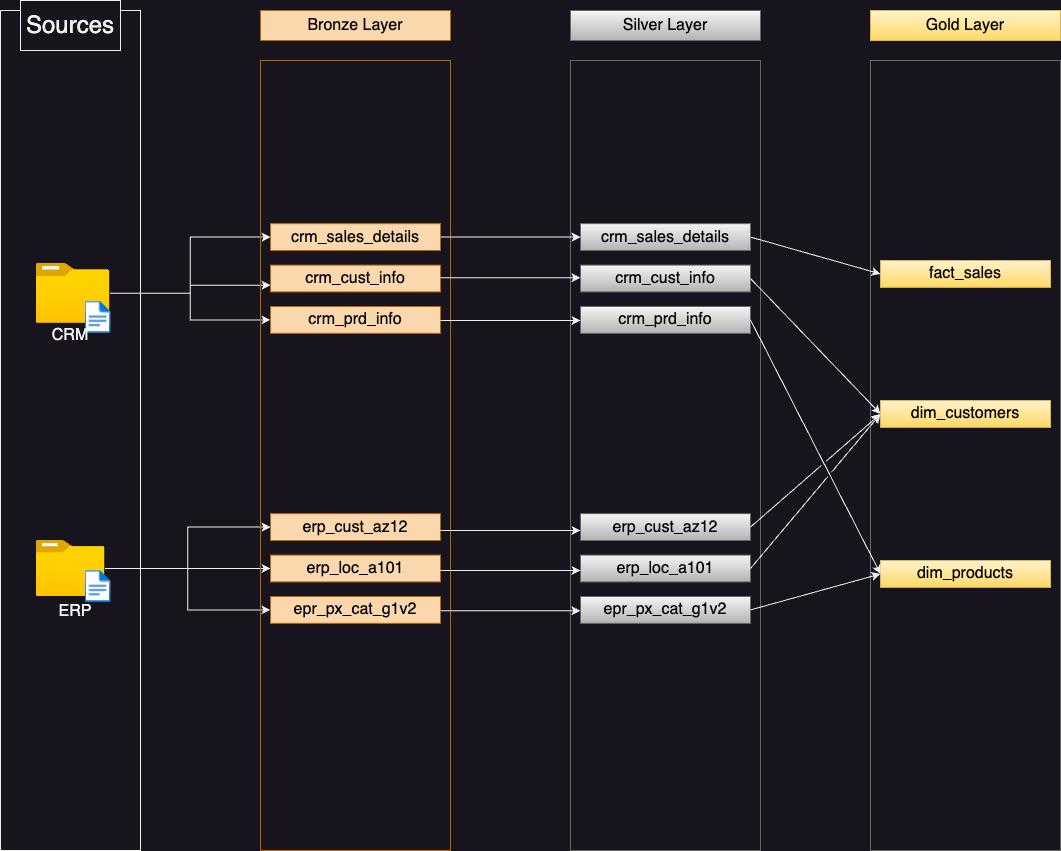

The diagram above was exported from draw.io. Its source (the exported page's mxGraphModel, read from the mxfile embedded in the PNG):
<mxGraphModel dx="376" dy="811" grid="1" gridSize="10" guides="1" tooltips="1" connect="1" arrows="1" fold="1" page="1" pageScale="1" pageWidth="850" pageHeight="1100" math="0" shadow="0">
  <root>
    <mxCell id="0" />
    <mxCell id="1" parent="0" />
    <mxCell id="xk_5uVNiHRfnIl-Ov8gp-1" value="" style="rounded=0;whiteSpace=wrap;html=1;fillColor=none;" parent="1" vertex="1">
      <mxGeometry x="70" y="140" width="140" height="840" as="geometry" />
    </mxCell>
    <mxCell id="xk_5uVNiHRfnIl-Ov8gp-2" value="&lt;font style=&quot;font-size: 24px;&quot;&gt;Sources&lt;/font&gt;" style="rounded=0;whiteSpace=wrap;html=1;" parent="1" vertex="1">
      <mxGeometry x="90" y="130" width="100" height="50" as="geometry" />
    </mxCell>
    <mxCell id="xk_5uVNiHRfnIl-Ov8gp-34" style="edgeStyle=orthogonalEdgeStyle;rounded=0;orthogonalLoop=1;jettySize=auto;html=1;entryX=0;entryY=0.5;entryDx=0;entryDy=0;" parent="1" source="xk_5uVNiHRfnIl-Ov8gp-3" target="xk_5uVNiHRfnIl-Ov8gp-29" edge="1">
      <mxGeometry relative="1" as="geometry" />
    </mxCell>
    <mxCell id="xk_5uVNiHRfnIl-Ov8gp-35" style="edgeStyle=orthogonalEdgeStyle;rounded=0;orthogonalLoop=1;jettySize=auto;html=1;entryX=0;entryY=0.5;entryDx=0;entryDy=0;" parent="1" source="xk_5uVNiHRfnIl-Ov8gp-3" target="xk_5uVNiHRfnIl-Ov8gp-28" edge="1">
      <mxGeometry relative="1" as="geometry" />
    </mxCell>
    <mxCell id="xk_5uVNiHRfnIl-Ov8gp-36" style="edgeStyle=orthogonalEdgeStyle;rounded=0;orthogonalLoop=1;jettySize=auto;html=1;entryX=0;entryY=0.5;entryDx=0;entryDy=0;" parent="1" source="xk_5uVNiHRfnIl-Ov8gp-3" target="xk_5uVNiHRfnIl-Ov8gp-30" edge="1">
      <mxGeometry relative="1" as="geometry" />
    </mxCell>
    <mxCell id="xk_5uVNiHRfnIl-Ov8gp-3" value="" style="image;aspect=fixed;html=1;points=[];align=center;fontSize=12;image=img/lib/azure2/general/Folder_Blank.svg;" parent="1" vertex="1">
      <mxGeometry x="105.5" y="670" width="69" height="56.00000000000001" as="geometry" />
    </mxCell>
    <mxCell id="xk_5uVNiHRfnIl-Ov8gp-31" style="edgeStyle=orthogonalEdgeStyle;rounded=0;orthogonalLoop=1;jettySize=auto;html=1;entryX=0;entryY=0.5;entryDx=0;entryDy=0;" parent="1" source="xk_5uVNiHRfnIl-Ov8gp-4" target="xk_5uVNiHRfnIl-Ov8gp-24" edge="1">
      <mxGeometry relative="1" as="geometry" />
    </mxCell>
    <mxCell id="xk_5uVNiHRfnIl-Ov8gp-32" style="edgeStyle=orthogonalEdgeStyle;rounded=0;orthogonalLoop=1;jettySize=auto;html=1;entryX=0;entryY=0.75;entryDx=0;entryDy=0;" parent="1" source="xk_5uVNiHRfnIl-Ov8gp-4" target="xk_5uVNiHRfnIl-Ov8gp-26" edge="1">
      <mxGeometry relative="1" as="geometry" />
    </mxCell>
    <mxCell id="xk_5uVNiHRfnIl-Ov8gp-33" style="edgeStyle=orthogonalEdgeStyle;rounded=0;orthogonalLoop=1;jettySize=auto;html=1;entryX=0;entryY=0.5;entryDx=0;entryDy=0;" parent="1" source="xk_5uVNiHRfnIl-Ov8gp-4" target="xk_5uVNiHRfnIl-Ov8gp-27" edge="1">
      <mxGeometry relative="1" as="geometry" />
    </mxCell>
    <mxCell id="xk_5uVNiHRfnIl-Ov8gp-4" value="" style="image;aspect=fixed;html=1;points=[];align=center;fontSize=12;image=img/lib/azure2/general/Folder_Blank.svg;" parent="1" vertex="1">
      <mxGeometry x="105.5" y="392.84" width="73.93" height="60" as="geometry" />
    </mxCell>
    <mxCell id="xk_5uVNiHRfnIl-Ov8gp-5" value="" style="image;aspect=fixed;html=1;points=[];align=center;fontSize=12;image=img/lib/azure2/general/File.svg;" parent="1" vertex="1">
      <mxGeometry x="154.5" y="700" width="26" height="32.04" as="geometry" />
    </mxCell>
    <mxCell id="xk_5uVNiHRfnIl-Ov8gp-6" value="" style="image;aspect=fixed;html=1;points=[];align=center;fontSize=12;image=img/lib/azure2/general/File.svg;" parent="1" vertex="1">
      <mxGeometry x="154.5" y="430.79999999999995" width="26" height="32.04" as="geometry" />
    </mxCell>
    <mxCell id="xk_5uVNiHRfnIl-Ov8gp-7" value="&lt;font style=&quot;font-size: 16px;&quot;&gt;CRM&lt;/font&gt;" style="text;html=1;align=center;verticalAlign=middle;whiteSpace=wrap;rounded=0;" parent="1" vertex="1">
      <mxGeometry x="110" y="450" width="60" height="30" as="geometry" />
    </mxCell>
    <mxCell id="xk_5uVNiHRfnIl-Ov8gp-8" value="&lt;font style=&quot;font-size: 16px;&quot;&gt;ERP&lt;/font&gt;" style="text;html=1;align=center;verticalAlign=middle;whiteSpace=wrap;rounded=0;" parent="1" vertex="1">
      <mxGeometry x="114.5" y="726" width="60" height="30" as="geometry" />
    </mxCell>
    <mxCell id="xk_5uVNiHRfnIl-Ov8gp-13" value="&lt;font style=&quot;font-size: 16px;&quot; color=&quot;#000000&quot;&gt;Bronze Layer&lt;/font&gt;" style="rounded=0;whiteSpace=wrap;html=1;fillColor=#fad7ac;strokeColor=#b46504;" parent="1" vertex="1">
      <mxGeometry x="330" y="140" width="190" height="30" as="geometry" />
    </mxCell>
    <mxCell id="xk_5uVNiHRfnIl-Ov8gp-14" value="" style="rounded=0;whiteSpace=wrap;html=1;fillColor=none;strokeColor=#b46504;" parent="1" vertex="1">
      <mxGeometry x="330" y="190" width="190" height="790" as="geometry" />
    </mxCell>
    <mxCell id="xk_5uVNiHRfnIl-Ov8gp-24" value="&lt;font style=&quot;font-size: 16px;&quot; color=&quot;#000000&quot;&gt;crm_sales_details&lt;/font&gt;" style="rounded=0;whiteSpace=wrap;html=1;fillColor=#fad7ac;strokeColor=#b46504;" parent="1" vertex="1">
      <mxGeometry x="340" y="353.15999999999997" width="170" height="26.84" as="geometry" />
    </mxCell>
    <mxCell id="xk_5uVNiHRfnIl-Ov8gp-26" value="&lt;font style=&quot;font-size: 16px;&quot; color=&quot;#000000&quot;&gt;crm_cust_info&lt;/font&gt;" style="rounded=0;whiteSpace=wrap;html=1;fillColor=#fad7ac;strokeColor=#b46504;" parent="1" vertex="1">
      <mxGeometry x="340" y="394.58" width="170" height="26.84" as="geometry" />
    </mxCell>
    <mxCell id="xk_5uVNiHRfnIl-Ov8gp-27" value="&lt;font style=&quot;font-size: 16px;&quot; color=&quot;#000000&quot;&gt;crm_prd_info&lt;/font&gt;" style="rounded=0;whiteSpace=wrap;html=1;fillColor=#fad7ac;strokeColor=#b46504;" parent="1" vertex="1">
      <mxGeometry x="340" y="436" width="170" height="26.84" as="geometry" />
    </mxCell>
    <mxCell id="xk_5uVNiHRfnIl-Ov8gp-28" value="&lt;font style=&quot;font-size: 16px;&quot; color=&quot;#000000&quot;&gt;erp_cust_az12&lt;/font&gt;" style="rounded=0;whiteSpace=wrap;html=1;fillColor=#fad7ac;strokeColor=#b46504;" parent="1" vertex="1">
      <mxGeometry x="340" y="643.16" width="170" height="26.84" as="geometry" />
    </mxCell>
    <mxCell id="xk_5uVNiHRfnIl-Ov8gp-29" value="&lt;font style=&quot;font-size: 16px;&quot; color=&quot;#000000&quot;&gt;erp_loc_a101&lt;/font&gt;" style="rounded=0;whiteSpace=wrap;html=1;fillColor=#fad7ac;strokeColor=#b46504;" parent="1" vertex="1">
      <mxGeometry x="340" y="684.5799999999999" width="170" height="26.84" as="geometry" />
    </mxCell>
    <mxCell id="xk_5uVNiHRfnIl-Ov8gp-30" value="&lt;font style=&quot;font-size: 16px;&quot; color=&quot;#000000&quot;&gt;epr_px_cat_g1v2&lt;/font&gt;" style="rounded=0;whiteSpace=wrap;html=1;fillColor=#fad7ac;strokeColor=#b46504;" parent="1" vertex="1">
      <mxGeometry x="340" y="726" width="170" height="26.84" as="geometry" />
    </mxCell>
    <mxCell id="sZCAMyNOd3UvYLQQmkKR-1" value="&lt;font style=&quot;font-size: 16px;&quot; color=&quot;#000000&quot;&gt;Silver Layer&lt;/font&gt;" style="rounded=0;whiteSpace=wrap;html=1;fillColor=#f5f5f5;strokeColor=#666666;gradientColor=#b3b3b3;" parent="1" vertex="1">
      <mxGeometry x="640" y="140" width="190" height="30" as="geometry" />
    </mxCell>
    <mxCell id="sZCAMyNOd3UvYLQQmkKR-2" value="" style="rounded=0;whiteSpace=wrap;html=1;fillColor=none;strokeColor=#666666;gradientColor=#b3b3b3;" parent="1" vertex="1">
      <mxGeometry x="640" y="190" width="190" height="790" as="geometry" />
    </mxCell>
    <mxCell id="sZCAMyNOd3UvYLQQmkKR-3" value="&lt;font style=&quot;font-size: 16px;&quot; color=&quot;#000000&quot;&gt;crm_sales_details&lt;/font&gt;" style="rounded=0;whiteSpace=wrap;html=1;fillColor=#f5f5f5;strokeColor=#666666;gradientColor=#b3b3b3;" parent="1" vertex="1">
      <mxGeometry x="650" y="353.15999999999997" width="170" height="26.84" as="geometry" />
    </mxCell>
    <mxCell id="sZCAMyNOd3UvYLQQmkKR-4" value="&lt;font style=&quot;font-size: 16px;&quot; color=&quot;#000000&quot;&gt;crm_cust_info&lt;/font&gt;" style="rounded=0;whiteSpace=wrap;html=1;fillColor=#f5f5f5;strokeColor=#666666;gradientColor=#b3b3b3;" parent="1" vertex="1">
      <mxGeometry x="650" y="394.58" width="170" height="26.84" as="geometry" />
    </mxCell>
    <mxCell id="sZCAMyNOd3UvYLQQmkKR-5" value="&lt;font style=&quot;font-size: 16px;&quot; color=&quot;#000000&quot;&gt;crm_prd_info&lt;/font&gt;" style="rounded=0;whiteSpace=wrap;html=1;fillColor=#f5f5f5;strokeColor=#666666;gradientColor=#b3b3b3;" parent="1" vertex="1">
      <mxGeometry x="650" y="436" width="170" height="26.84" as="geometry" />
    </mxCell>
    <mxCell id="sZCAMyNOd3UvYLQQmkKR-6" value="&lt;font style=&quot;font-size: 16px;&quot; color=&quot;#000000&quot;&gt;erp_cust_az12&lt;/font&gt;" style="rounded=0;whiteSpace=wrap;html=1;fillColor=#f5f5f5;strokeColor=#666666;gradientColor=#b3b3b3;" parent="1" vertex="1">
      <mxGeometry x="650" y="643.16" width="170" height="26.84" as="geometry" />
    </mxCell>
    <mxCell id="sZCAMyNOd3UvYLQQmkKR-7" value="&lt;font style=&quot;font-size: 16px;&quot; color=&quot;#000000&quot;&gt;erp_loc_a101&lt;/font&gt;" style="rounded=0;whiteSpace=wrap;html=1;fillColor=#f5f5f5;strokeColor=#666666;gradientColor=#b3b3b3;" parent="1" vertex="1">
      <mxGeometry x="650" y="684.5799999999999" width="170" height="26.84" as="geometry" />
    </mxCell>
    <mxCell id="sZCAMyNOd3UvYLQQmkKR-8" value="&lt;font style=&quot;font-size: 16px;&quot; color=&quot;#000000&quot;&gt;epr_px_cat_g1v2&lt;/font&gt;" style="rounded=0;whiteSpace=wrap;html=1;fillColor=#f5f5f5;strokeColor=#666666;gradientColor=#b3b3b3;" parent="1" vertex="1">
      <mxGeometry x="650" y="726" width="170" height="26.84" as="geometry" />
    </mxCell>
    <mxCell id="sZCAMyNOd3UvYLQQmkKR-9" value="" style="endArrow=classic;html=1;rounded=0;entryX=0;entryY=0.5;entryDx=0;entryDy=0;exitX=1;exitY=0.5;exitDx=0;exitDy=0;" parent="1" source="xk_5uVNiHRfnIl-Ov8gp-24" target="sZCAMyNOd3UvYLQQmkKR-3" edge="1">
      <mxGeometry width="50" height="50" relative="1" as="geometry">
        <mxPoint x="550" y="370" as="sourcePoint" />
        <mxPoint x="590" y="430" as="targetPoint" />
      </mxGeometry>
    </mxCell>
    <mxCell id="sZCAMyNOd3UvYLQQmkKR-12" value="" style="endArrow=classic;html=1;rounded=0;entryX=0;entryY=0.5;entryDx=0;entryDy=0;exitX=1;exitY=0.5;exitDx=0;exitDy=0;" parent="1" edge="1">
      <mxGeometry width="50" height="50" relative="1" as="geometry">
        <mxPoint x="510" y="450" as="sourcePoint" />
        <mxPoint x="650" y="450" as="targetPoint" />
      </mxGeometry>
    </mxCell>
    <mxCell id="sZCAMyNOd3UvYLQQmkKR-13" value="" style="endArrow=classic;html=1;rounded=0;entryX=0;entryY=0.5;entryDx=0;entryDy=0;exitX=1;exitY=0.5;exitDx=0;exitDy=0;" parent="1" edge="1">
      <mxGeometry width="50" height="50" relative="1" as="geometry">
        <mxPoint x="510" y="407.29" as="sourcePoint" />
        <mxPoint x="650" y="407.29" as="targetPoint" />
      </mxGeometry>
    </mxCell>
    <mxCell id="sZCAMyNOd3UvYLQQmkKR-14" value="" style="endArrow=classic;html=1;rounded=0;entryX=0;entryY=0.5;entryDx=0;entryDy=0;exitX=1;exitY=0.5;exitDx=0;exitDy=0;" parent="1" edge="1">
      <mxGeometry width="50" height="50" relative="1" as="geometry">
        <mxPoint x="510" y="700" as="sourcePoint" />
        <mxPoint x="650" y="700" as="targetPoint" />
      </mxGeometry>
    </mxCell>
    <mxCell id="sZCAMyNOd3UvYLQQmkKR-15" value="" style="endArrow=classic;html=1;rounded=0;entryX=0;entryY=0.5;entryDx=0;entryDy=0;exitX=1;exitY=0.5;exitDx=0;exitDy=0;" parent="1" edge="1">
      <mxGeometry width="50" height="50" relative="1" as="geometry">
        <mxPoint x="510" y="659.9999999999999" as="sourcePoint" />
        <mxPoint x="650" y="659.9999999999999" as="targetPoint" />
      </mxGeometry>
    </mxCell>
    <mxCell id="sZCAMyNOd3UvYLQQmkKR-16" value="" style="endArrow=classic;html=1;rounded=0;entryX=0;entryY=0.5;entryDx=0;entryDy=0;exitX=1;exitY=0.5;exitDx=0;exitDy=0;" parent="1" edge="1">
      <mxGeometry width="50" height="50" relative="1" as="geometry">
        <mxPoint x="510" y="740.2900000000001" as="sourcePoint" />
        <mxPoint x="650" y="740.2900000000001" as="targetPoint" />
      </mxGeometry>
    </mxCell>
    <mxCell id="UNNgAEBin4VFKcEtLKxc-1" value="&lt;font style=&quot;font-size: 16px;&quot; color=&quot;#000000&quot;&gt;Gold Layer&lt;/font&gt;" style="rounded=0;whiteSpace=wrap;html=1;fillColor=#fff2cc;strokeColor=#d6b656;gradientColor=#ffd966;" parent="1" vertex="1">
      <mxGeometry x="940" y="140" width="190" height="30" as="geometry" />
    </mxCell>
    <mxCell id="UNNgAEBin4VFKcEtLKxc-2" value="" style="rounded=0;whiteSpace=wrap;html=1;fillColor=none;strokeColor=#666666;gradientColor=#b3b3b3;" parent="1" vertex="1">
      <mxGeometry x="940" y="190" width="190" height="790" as="geometry" />
    </mxCell>
    <mxCell id="UNNgAEBin4VFKcEtLKxc-3" value="&lt;font color=&quot;#000000&quot;&gt;&lt;span style=&quot;font-size: 16px;&quot;&gt;fact_sales&lt;/span&gt;&lt;/font&gt;" style="rounded=0;whiteSpace=wrap;html=1;fillColor=#fff2cc;strokeColor=#d6b656;gradientColor=#ffd966;" parent="1" vertex="1">
      <mxGeometry x="950" y="389.99999999999994" width="170" height="26.84" as="geometry" />
    </mxCell>
    <mxCell id="UNNgAEBin4VFKcEtLKxc-4" value="&lt;font style=&quot;font-size: 16px;&quot; color=&quot;#000000&quot;&gt;dim_customers&lt;/font&gt;" style="rounded=0;whiteSpace=wrap;html=1;fillColor=#fff2cc;strokeColor=#d6b656;gradientColor=#ffd966;" parent="1" vertex="1">
      <mxGeometry x="950" y="529.9999999999999" width="170" height="26.84" as="geometry" />
    </mxCell>
    <mxCell id="UNNgAEBin4VFKcEtLKxc-5" value="&lt;font style=&quot;font-size: 16px;&quot; color=&quot;#000000&quot;&gt;dim_products&lt;/font&gt;" style="rounded=0;whiteSpace=wrap;html=1;fillColor=#fff2cc;strokeColor=#d6b656;gradientColor=#ffd966;" parent="1" vertex="1">
      <mxGeometry x="950" y="690" width="170" height="26.84" as="geometry" />
    </mxCell>
    <mxCell id="UNNgAEBin4VFKcEtLKxc-12" value="" style="endArrow=classic;html=1;rounded=0;exitX=1;exitY=0.5;exitDx=0;exitDy=0;entryX=0;entryY=0.5;entryDx=0;entryDy=0;jumpStyle=gap;" parent="1" source="sZCAMyNOd3UvYLQQmkKR-3" target="UNNgAEBin4VFKcEtLKxc-3" edge="1">
      <mxGeometry width="50" height="50" relative="1" as="geometry">
        <mxPoint x="870" y="520" as="sourcePoint" />
        <mxPoint x="920" y="470" as="targetPoint" />
      </mxGeometry>
    </mxCell>
    <mxCell id="UNNgAEBin4VFKcEtLKxc-13" value="" style="endArrow=classic;html=1;rounded=0;exitX=1;exitY=0.5;exitDx=0;exitDy=0;entryX=0;entryY=0.5;entryDx=0;entryDy=0;jumpStyle=gap;" parent="1" source="sZCAMyNOd3UvYLQQmkKR-4" target="UNNgAEBin4VFKcEtLKxc-4" edge="1">
      <mxGeometry width="50" height="50" relative="1" as="geometry">
        <mxPoint x="880" y="530" as="sourcePoint" />
        <mxPoint x="930" y="480" as="targetPoint" />
      </mxGeometry>
    </mxCell>
    <mxCell id="UNNgAEBin4VFKcEtLKxc-14" value="" style="endArrow=classic;html=1;rounded=0;exitX=1;exitY=0.5;exitDx=0;exitDy=0;entryX=0;entryY=0.5;entryDx=0;entryDy=0;jumpStyle=gap;" parent="1" source="sZCAMyNOd3UvYLQQmkKR-5" target="UNNgAEBin4VFKcEtLKxc-5" edge="1">
      <mxGeometry width="50" height="50" relative="1" as="geometry">
        <mxPoint x="890" y="540" as="sourcePoint" />
        <mxPoint x="940" y="490" as="targetPoint" />
      </mxGeometry>
    </mxCell>
    <mxCell id="UNNgAEBin4VFKcEtLKxc-15" value="" style="endArrow=classic;html=1;rounded=0;exitX=1;exitY=0.5;exitDx=0;exitDy=0;entryX=0;entryY=0.5;entryDx=0;entryDy=0;jumpStyle=gap;" parent="1" source="sZCAMyNOd3UvYLQQmkKR-6" target="UNNgAEBin4VFKcEtLKxc-4" edge="1">
      <mxGeometry width="50" height="50" relative="1" as="geometry">
        <mxPoint x="900" y="550" as="sourcePoint" />
        <mxPoint x="950" y="500" as="targetPoint" />
      </mxGeometry>
    </mxCell>
    <mxCell id="UNNgAEBin4VFKcEtLKxc-16" value="" style="endArrow=classic;html=1;rounded=0;exitX=1;exitY=0.5;exitDx=0;exitDy=0;entryX=0;entryY=0.5;entryDx=0;entryDy=0;jumpStyle=gap;" parent="1" source="sZCAMyNOd3UvYLQQmkKR-7" target="UNNgAEBin4VFKcEtLKxc-4" edge="1">
      <mxGeometry width="50" height="50" relative="1" as="geometry">
        <mxPoint x="880" y="720" as="sourcePoint" />
        <mxPoint x="930" y="670" as="targetPoint" />
      </mxGeometry>
    </mxCell>
    <mxCell id="UNNgAEBin4VFKcEtLKxc-17" value="" style="endArrow=classic;html=1;rounded=0;exitX=1;exitY=0.5;exitDx=0;exitDy=0;entryX=0;entryY=0.5;entryDx=0;entryDy=0;jumpStyle=gap;" parent="1" source="sZCAMyNOd3UvYLQQmkKR-8" target="UNNgAEBin4VFKcEtLKxc-5" edge="1">
      <mxGeometry width="50" height="50" relative="1" as="geometry">
        <mxPoint x="870" y="520" as="sourcePoint" />
        <mxPoint x="920" y="470" as="targetPoint" />
      </mxGeometry>
    </mxCell>
  </root>
</mxGraphModel>